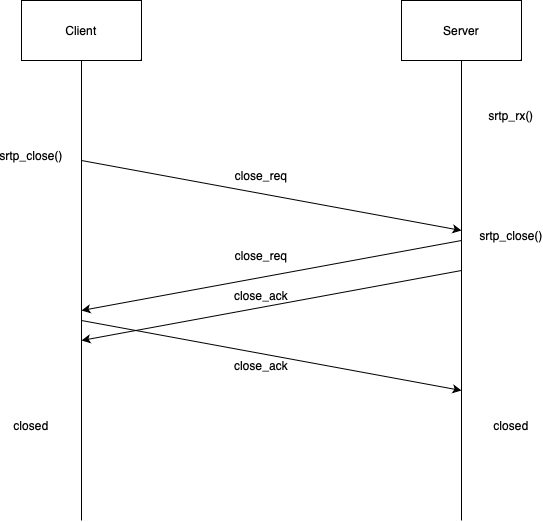

The diagram above was exported from draw.io. Its source (the exported page's mxGraphModel, read from the mxfile embedded in the PNG):
<mxGraphModel dx="1434" dy="827" grid="1" gridSize="10" guides="1" tooltips="1" connect="1" arrows="1" fold="1" page="1" pageScale="1" pageWidth="827" pageHeight="1169" math="0" shadow="0">
  <root>
    <mxCell id="0" />
    <mxCell id="1" parent="0" />
    <mxCell id="20igdemby0nrI7x8RbUq-1" value="Client" style="rounded=0;whiteSpace=wrap;html=1;" vertex="1" parent="1">
      <mxGeometry x="150" y="80" width="120" height="60" as="geometry" />
    </mxCell>
    <mxCell id="20igdemby0nrI7x8RbUq-2" value="Server" style="rounded=0;whiteSpace=wrap;html=1;" vertex="1" parent="1">
      <mxGeometry x="530" y="80" width="120" height="60" as="geometry" />
    </mxCell>
    <mxCell id="20igdemby0nrI7x8RbUq-3" value="" style="endArrow=none;html=1;rounded=0;entryX=0.5;entryY=1;entryDx=0;entryDy=0;" edge="1" parent="1" target="20igdemby0nrI7x8RbUq-1">
      <mxGeometry width="50" height="50" relative="1" as="geometry">
        <mxPoint x="210" y="600" as="sourcePoint" />
        <mxPoint x="440" y="320" as="targetPoint" />
      </mxGeometry>
    </mxCell>
    <mxCell id="20igdemby0nrI7x8RbUq-4" value="" style="endArrow=none;html=1;rounded=0;entryX=0.5;entryY=1;entryDx=0;entryDy=0;" edge="1" parent="1" target="20igdemby0nrI7x8RbUq-2">
      <mxGeometry width="50" height="50" relative="1" as="geometry">
        <mxPoint x="590" y="600" as="sourcePoint" />
        <mxPoint x="440" y="320" as="targetPoint" />
      </mxGeometry>
    </mxCell>
    <mxCell id="20igdemby0nrI7x8RbUq-60" value="srtp_rx()" style="text;html=1;align=center;verticalAlign=middle;whiteSpace=wrap;rounded=0;" vertex="1" parent="1">
      <mxGeometry x="610" y="180" width="60" height="30" as="geometry" />
    </mxCell>
    <mxCell id="20igdemby0nrI7x8RbUq-115" value="" style="endArrow=classic;html=1;rounded=0;" edge="1" parent="1">
      <mxGeometry width="50" height="50" relative="1" as="geometry">
        <mxPoint x="210" y="240" as="sourcePoint" />
        <mxPoint x="590" y="310" as="targetPoint" />
      </mxGeometry>
    </mxCell>
    <mxCell id="20igdemby0nrI7x8RbUq-116" value="srtp_close()" style="text;html=1;align=center;verticalAlign=middle;whiteSpace=wrap;rounded=0;" vertex="1" parent="1">
      <mxGeometry x="130" y="220" width="60" height="30" as="geometry" />
    </mxCell>
    <mxCell id="20igdemby0nrI7x8RbUq-117" value="close_req" style="text;html=1;align=center;verticalAlign=middle;whiteSpace=wrap;rounded=0;" vertex="1" parent="1">
      <mxGeometry x="360" y="240" width="60" height="30" as="geometry" />
    </mxCell>
    <mxCell id="20igdemby0nrI7x8RbUq-118" value="srtp_close()" style="text;html=1;align=center;verticalAlign=middle;whiteSpace=wrap;rounded=0;" vertex="1" parent="1">
      <mxGeometry x="610" y="300" width="60" height="30" as="geometry" />
    </mxCell>
    <mxCell id="20igdemby0nrI7x8RbUq-119" value="" style="endArrow=classic;html=1;rounded=0;" edge="1" parent="1">
      <mxGeometry width="50" height="50" relative="1" as="geometry">
        <mxPoint x="590" y="320" as="sourcePoint" />
        <mxPoint x="210" y="390" as="targetPoint" />
      </mxGeometry>
    </mxCell>
    <mxCell id="20igdemby0nrI7x8RbUq-120" value="close_req" style="text;html=1;align=center;verticalAlign=middle;whiteSpace=wrap;rounded=0;" vertex="1" parent="1">
      <mxGeometry x="360" y="320" width="60" height="30" as="geometry" />
    </mxCell>
    <mxCell id="20igdemby0nrI7x8RbUq-122" value="" style="endArrow=classic;html=1;rounded=0;" edge="1" parent="1">
      <mxGeometry width="50" height="50" relative="1" as="geometry">
        <mxPoint x="590" y="350" as="sourcePoint" />
        <mxPoint x="210" y="420" as="targetPoint" />
      </mxGeometry>
    </mxCell>
    <mxCell id="20igdemby0nrI7x8RbUq-123" value="close_ack" style="text;html=1;align=center;verticalAlign=middle;whiteSpace=wrap;rounded=0;" vertex="1" parent="1">
      <mxGeometry x="360" y="430" width="60" height="30" as="geometry" />
    </mxCell>
    <mxCell id="20igdemby0nrI7x8RbUq-124" value="" style="endArrow=classic;html=1;rounded=0;" edge="1" parent="1">
      <mxGeometry width="50" height="50" relative="1" as="geometry">
        <mxPoint x="210" y="400" as="sourcePoint" />
        <mxPoint x="590" y="470" as="targetPoint" />
      </mxGeometry>
    </mxCell>
    <mxCell id="20igdemby0nrI7x8RbUq-125" value="close_ack" style="text;html=1;align=center;verticalAlign=middle;whiteSpace=wrap;rounded=0;" vertex="1" parent="1">
      <mxGeometry x="360" y="360" width="60" height="30" as="geometry" />
    </mxCell>
    <mxCell id="20igdemby0nrI7x8RbUq-126" value="closed" style="text;html=1;align=center;verticalAlign=middle;whiteSpace=wrap;rounded=0;" vertex="1" parent="1">
      <mxGeometry x="610" y="490" width="60" height="30" as="geometry" />
    </mxCell>
    <mxCell id="20igdemby0nrI7x8RbUq-129" value="closed" style="text;html=1;align=center;verticalAlign=middle;whiteSpace=wrap;rounded=0;" vertex="1" parent="1">
      <mxGeometry x="130" y="490" width="60" height="30" as="geometry" />
    </mxCell>
  </root>
</mxGraphModel>